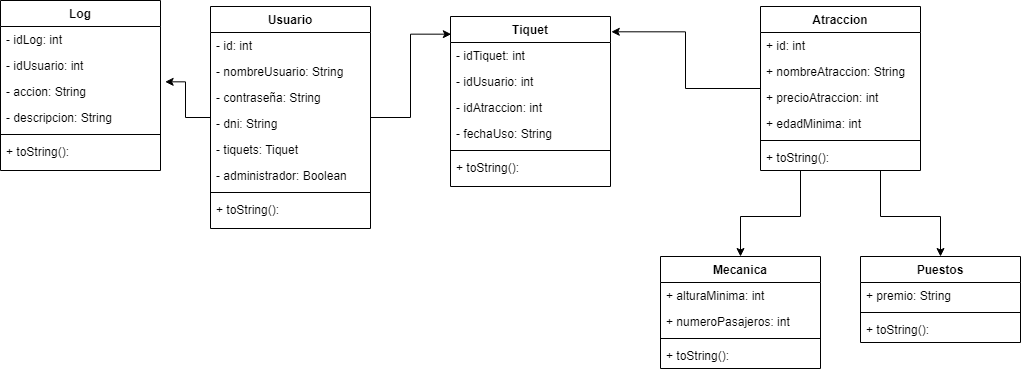

The diagram above was exported from draw.io. Its source (the exported page's mxGraphModel, read from the mxfile embedded in the PNG):
<mxGraphModel dx="2012" dy="693" grid="1" gridSize="10" guides="1" tooltips="1" connect="1" arrows="1" fold="1" page="1" pageScale="1" pageWidth="827" pageHeight="1169" math="0" shadow="0">
  <root>
    <mxCell id="0" />
    <mxCell id="1" parent="0" />
    <mxCell id="IPNh6D8vN2_Ykqfjf09g-1" style="edgeStyle=orthogonalEdgeStyle;rounded=0;orthogonalLoop=1;jettySize=auto;html=1;entryX=0.005;entryY=0.104;entryDx=0;entryDy=0;entryPerimeter=0;" edge="1" parent="1" source="IPNh6D8vN2_Ykqfjf09g-5" target="IPNh6D8vN2_Ykqfjf09g-16">
      <mxGeometry relative="1" as="geometry" />
    </mxCell>
    <mxCell id="IPNh6D8vN2_Ykqfjf09g-4" style="edgeStyle=orthogonalEdgeStyle;rounded=0;orthogonalLoop=1;jettySize=auto;html=1;entryX=1.029;entryY=0.128;entryDx=0;entryDy=0;entryPerimeter=0;" edge="1" parent="1" source="IPNh6D8vN2_Ykqfjf09g-5" target="IPNh6D8vN2_Ykqfjf09g-98">
      <mxGeometry relative="1" as="geometry" />
    </mxCell>
    <mxCell id="IPNh6D8vN2_Ykqfjf09g-5" value="Usuario" style="swimlane;fontStyle=1;align=center;verticalAlign=top;childLayout=stackLayout;horizontal=1;startSize=26;horizontalStack=0;resizeParent=1;resizeParentMax=0;resizeLast=0;collapsible=1;marginBottom=0;" vertex="1" parent="1">
      <mxGeometry x="-80" y="630" width="160" height="222" as="geometry" />
    </mxCell>
    <mxCell id="IPNh6D8vN2_Ykqfjf09g-6" value="- id: int" style="text;strokeColor=none;fillColor=none;align=left;verticalAlign=top;spacingLeft=4;spacingRight=4;overflow=hidden;rotatable=0;points=[[0,0.5],[1,0.5]];portConstraint=eastwest;" vertex="1" parent="IPNh6D8vN2_Ykqfjf09g-5">
      <mxGeometry y="26" width="160" height="26" as="geometry" />
    </mxCell>
    <mxCell id="IPNh6D8vN2_Ykqfjf09g-7" value="- nombreUsuario: String " style="text;strokeColor=none;fillColor=none;align=left;verticalAlign=top;spacingLeft=4;spacingRight=4;overflow=hidden;rotatable=0;points=[[0,0.5],[1,0.5]];portConstraint=eastwest;" vertex="1" parent="IPNh6D8vN2_Ykqfjf09g-5">
      <mxGeometry y="52" width="160" height="26" as="geometry" />
    </mxCell>
    <mxCell id="IPNh6D8vN2_Ykqfjf09g-8" value="- contraseña: String " style="text;strokeColor=none;fillColor=none;align=left;verticalAlign=top;spacingLeft=4;spacingRight=4;overflow=hidden;rotatable=0;points=[[0,0.5],[1,0.5]];portConstraint=eastwest;" vertex="1" parent="IPNh6D8vN2_Ykqfjf09g-5">
      <mxGeometry y="78" width="160" height="26" as="geometry" />
    </mxCell>
    <mxCell id="IPNh6D8vN2_Ykqfjf09g-9" value="- dni: String " style="text;strokeColor=none;fillColor=none;align=left;verticalAlign=top;spacingLeft=4;spacingRight=4;overflow=hidden;rotatable=0;points=[[0,0.5],[1,0.5]];portConstraint=eastwest;" vertex="1" parent="IPNh6D8vN2_Ykqfjf09g-5">
      <mxGeometry y="104" width="160" height="26" as="geometry" />
    </mxCell>
    <mxCell id="IPNh6D8vN2_Ykqfjf09g-10" value="- tiquets: Tiquet " style="text;strokeColor=none;fillColor=none;align=left;verticalAlign=top;spacingLeft=4;spacingRight=4;overflow=hidden;rotatable=0;points=[[0,0.5],[1,0.5]];portConstraint=eastwest;" vertex="1" parent="IPNh6D8vN2_Ykqfjf09g-5">
      <mxGeometry y="130" width="160" height="26" as="geometry" />
    </mxCell>
    <mxCell id="IPNh6D8vN2_Ykqfjf09g-11" value="- administrador: Boolean" style="text;strokeColor=none;fillColor=none;align=left;verticalAlign=top;spacingLeft=4;spacingRight=4;overflow=hidden;rotatable=0;points=[[0,0.5],[1,0.5]];portConstraint=eastwest;" vertex="1" parent="IPNh6D8vN2_Ykqfjf09g-5">
      <mxGeometry y="156" width="160" height="26" as="geometry" />
    </mxCell>
    <mxCell id="IPNh6D8vN2_Ykqfjf09g-12" value="" style="line;strokeWidth=1;fillColor=none;align=left;verticalAlign=middle;spacingTop=-1;spacingLeft=3;spacingRight=3;rotatable=0;labelPosition=right;points=[];portConstraint=eastwest;" vertex="1" parent="IPNh6D8vN2_Ykqfjf09g-5">
      <mxGeometry y="182" width="160" height="8" as="geometry" />
    </mxCell>
    <mxCell id="IPNh6D8vN2_Ykqfjf09g-13" value="+ toString():" style="text;strokeColor=none;fillColor=none;align=left;verticalAlign=top;spacingLeft=4;spacingRight=4;overflow=hidden;rotatable=0;points=[[0,0.5],[1,0.5]];portConstraint=eastwest;" vertex="1" parent="IPNh6D8vN2_Ykqfjf09g-5">
      <mxGeometry y="190" width="160" height="32" as="geometry" />
    </mxCell>
    <mxCell id="IPNh6D8vN2_Ykqfjf09g-16" value="Tiquet" style="swimlane;fontStyle=1;align=center;verticalAlign=top;childLayout=stackLayout;horizontal=1;startSize=26;horizontalStack=0;resizeParent=1;resizeParentMax=0;resizeLast=0;collapsible=1;marginBottom=0;" vertex="1" parent="1">
      <mxGeometry x="160" y="640" width="160" height="170" as="geometry" />
    </mxCell>
    <mxCell id="IPNh6D8vN2_Ykqfjf09g-17" value="- idTiquet: int " style="text;strokeColor=none;fillColor=none;align=left;verticalAlign=top;spacingLeft=4;spacingRight=4;overflow=hidden;rotatable=0;points=[[0,0.5],[1,0.5]];portConstraint=eastwest;" vertex="1" parent="IPNh6D8vN2_Ykqfjf09g-16">
      <mxGeometry y="26" width="160" height="26" as="geometry" />
    </mxCell>
    <mxCell id="IPNh6D8vN2_Ykqfjf09g-18" value="- idUsuario: int" style="text;strokeColor=none;fillColor=none;align=left;verticalAlign=top;spacingLeft=4;spacingRight=4;overflow=hidden;rotatable=0;points=[[0,0.5],[1,0.5]];portConstraint=eastwest;" vertex="1" parent="IPNh6D8vN2_Ykqfjf09g-16">
      <mxGeometry y="52" width="160" height="26" as="geometry" />
    </mxCell>
    <mxCell id="IPNh6D8vN2_Ykqfjf09g-19" value="- idAtraccion: int" style="text;strokeColor=none;fillColor=none;align=left;verticalAlign=top;spacingLeft=4;spacingRight=4;overflow=hidden;rotatable=0;points=[[0,0.5],[1,0.5]];portConstraint=eastwest;" vertex="1" parent="IPNh6D8vN2_Ykqfjf09g-16">
      <mxGeometry y="78" width="160" height="26" as="geometry" />
    </mxCell>
    <mxCell id="IPNh6D8vN2_Ykqfjf09g-20" value="- fechaUso: String" style="text;strokeColor=none;fillColor=none;align=left;verticalAlign=top;spacingLeft=4;spacingRight=4;overflow=hidden;rotatable=0;points=[[0,0.5],[1,0.5]];portConstraint=eastwest;" vertex="1" parent="IPNh6D8vN2_Ykqfjf09g-16">
      <mxGeometry y="104" width="160" height="26" as="geometry" />
    </mxCell>
    <mxCell id="IPNh6D8vN2_Ykqfjf09g-21" value="" style="line;strokeWidth=1;fillColor=none;align=left;verticalAlign=middle;spacingTop=-1;spacingLeft=3;spacingRight=3;rotatable=0;labelPosition=right;points=[];portConstraint=eastwest;" vertex="1" parent="IPNh6D8vN2_Ykqfjf09g-16">
      <mxGeometry y="130" width="160" height="8" as="geometry" />
    </mxCell>
    <mxCell id="IPNh6D8vN2_Ykqfjf09g-22" value="+ toString():" style="text;strokeColor=none;fillColor=none;align=left;verticalAlign=top;spacingLeft=4;spacingRight=4;overflow=hidden;rotatable=0;points=[[0,0.5],[1,0.5]];portConstraint=eastwest;" vertex="1" parent="IPNh6D8vN2_Ykqfjf09g-16">
      <mxGeometry y="138" width="160" height="32" as="geometry" />
    </mxCell>
    <mxCell id="IPNh6D8vN2_Ykqfjf09g-30" style="edgeStyle=orthogonalEdgeStyle;rounded=0;orthogonalLoop=1;jettySize=auto;html=1;entryX=1.005;entryY=0.09;entryDx=0;entryDy=0;entryPerimeter=0;" edge="1" parent="1" source="IPNh6D8vN2_Ykqfjf09g-35" target="IPNh6D8vN2_Ykqfjf09g-16">
      <mxGeometry relative="1" as="geometry" />
    </mxCell>
    <mxCell id="IPNh6D8vN2_Ykqfjf09g-33" style="edgeStyle=orthogonalEdgeStyle;rounded=0;orthogonalLoop=1;jettySize=auto;html=1;entryX=0.5;entryY=0;entryDx=0;entryDy=0;" edge="1" parent="1" source="IPNh6D8vN2_Ykqfjf09g-35" target="IPNh6D8vN2_Ykqfjf09g-76">
      <mxGeometry relative="1" as="geometry">
        <Array as="points">
          <mxPoint x="510" y="840" />
          <mxPoint x="450" y="840" />
        </Array>
      </mxGeometry>
    </mxCell>
    <mxCell id="IPNh6D8vN2_Ykqfjf09g-34" style="edgeStyle=orthogonalEdgeStyle;rounded=0;orthogonalLoop=1;jettySize=auto;html=1;entryX=0.5;entryY=0;entryDx=0;entryDy=0;" edge="1" parent="1" source="IPNh6D8vN2_Ykqfjf09g-35" target="IPNh6D8vN2_Ykqfjf09g-81">
      <mxGeometry relative="1" as="geometry">
        <Array as="points">
          <mxPoint x="590" y="840" />
          <mxPoint x="650" y="840" />
        </Array>
      </mxGeometry>
    </mxCell>
    <mxCell id="IPNh6D8vN2_Ykqfjf09g-35" value="Atraccion" style="swimlane;fontStyle=1;align=center;verticalAlign=top;childLayout=stackLayout;horizontal=1;startSize=26;horizontalStack=0;resizeParent=1;resizeParentMax=0;resizeLast=0;collapsible=1;marginBottom=0;" vertex="1" parent="1">
      <mxGeometry x="470" y="630" width="160" height="164" as="geometry">
        <mxRectangle x="540" y="560" width="80" height="26" as="alternateBounds" />
      </mxGeometry>
    </mxCell>
    <mxCell id="IPNh6D8vN2_Ykqfjf09g-36" value="+ id: int" style="text;strokeColor=none;fillColor=none;align=left;verticalAlign=top;spacingLeft=4;spacingRight=4;overflow=hidden;rotatable=0;points=[[0,0.5],[1,0.5]];portConstraint=eastwest;" vertex="1" parent="IPNh6D8vN2_Ykqfjf09g-35">
      <mxGeometry y="26" width="160" height="26" as="geometry" />
    </mxCell>
    <mxCell id="IPNh6D8vN2_Ykqfjf09g-37" value="+ nombreAtraccion: String" style="text;strokeColor=none;fillColor=none;align=left;verticalAlign=top;spacingLeft=4;spacingRight=4;overflow=hidden;rotatable=0;points=[[0,0.5],[1,0.5]];portConstraint=eastwest;" vertex="1" parent="IPNh6D8vN2_Ykqfjf09g-35">
      <mxGeometry y="52" width="160" height="26" as="geometry" />
    </mxCell>
    <mxCell id="IPNh6D8vN2_Ykqfjf09g-38" value="+ precioAtraccion: int" style="text;strokeColor=none;fillColor=none;align=left;verticalAlign=top;spacingLeft=4;spacingRight=4;overflow=hidden;rotatable=0;points=[[0,0.5],[1,0.5]];portConstraint=eastwest;" vertex="1" parent="IPNh6D8vN2_Ykqfjf09g-35">
      <mxGeometry y="78" width="160" height="26" as="geometry" />
    </mxCell>
    <mxCell id="IPNh6D8vN2_Ykqfjf09g-39" value="+ edadMinima: int" style="text;strokeColor=none;fillColor=none;align=left;verticalAlign=top;spacingLeft=4;spacingRight=4;overflow=hidden;rotatable=0;points=[[0,0.5],[1,0.5]];portConstraint=eastwest;" vertex="1" parent="IPNh6D8vN2_Ykqfjf09g-35">
      <mxGeometry y="104" width="160" height="26" as="geometry" />
    </mxCell>
    <mxCell id="IPNh6D8vN2_Ykqfjf09g-40" value="" style="line;strokeWidth=1;fillColor=none;align=left;verticalAlign=middle;spacingTop=-1;spacingLeft=3;spacingRight=3;rotatable=0;labelPosition=right;points=[];portConstraint=eastwest;" vertex="1" parent="IPNh6D8vN2_Ykqfjf09g-35">
      <mxGeometry y="130" width="160" height="8" as="geometry" />
    </mxCell>
    <mxCell id="IPNh6D8vN2_Ykqfjf09g-41" value="+ toString():" style="text;strokeColor=none;fillColor=none;align=left;verticalAlign=top;spacingLeft=4;spacingRight=4;overflow=hidden;rotatable=0;points=[[0,0.5],[1,0.5]];portConstraint=eastwest;" vertex="1" parent="IPNh6D8vN2_Ykqfjf09g-35">
      <mxGeometry y="138" width="160" height="26" as="geometry" />
    </mxCell>
    <mxCell id="IPNh6D8vN2_Ykqfjf09g-76" value="Mecanica" style="swimlane;fontStyle=1;align=center;verticalAlign=top;childLayout=stackLayout;horizontal=1;startSize=26;horizontalStack=0;resizeParent=1;resizeParentMax=0;resizeLast=0;collapsible=1;marginBottom=0;" vertex="1" parent="1">
      <mxGeometry x="370" y="880" width="160" height="112" as="geometry">
        <mxRectangle x="540" y="560" width="80" height="26" as="alternateBounds" />
      </mxGeometry>
    </mxCell>
    <mxCell id="IPNh6D8vN2_Ykqfjf09g-77" value="+ alturaMinima: int" style="text;strokeColor=none;fillColor=none;align=left;verticalAlign=top;spacingLeft=4;spacingRight=4;overflow=hidden;rotatable=0;points=[[0,0.5],[1,0.5]];portConstraint=eastwest;" vertex="1" parent="IPNh6D8vN2_Ykqfjf09g-76">
      <mxGeometry y="26" width="160" height="26" as="geometry" />
    </mxCell>
    <mxCell id="IPNh6D8vN2_Ykqfjf09g-78" value="+ numeroPasajeros: int" style="text;strokeColor=none;fillColor=none;align=left;verticalAlign=top;spacingLeft=4;spacingRight=4;overflow=hidden;rotatable=0;points=[[0,0.5],[1,0.5]];portConstraint=eastwest;" vertex="1" parent="IPNh6D8vN2_Ykqfjf09g-76">
      <mxGeometry y="52" width="160" height="26" as="geometry" />
    </mxCell>
    <mxCell id="IPNh6D8vN2_Ykqfjf09g-79" value="" style="line;strokeWidth=1;fillColor=none;align=left;verticalAlign=middle;spacingTop=-1;spacingLeft=3;spacingRight=3;rotatable=0;labelPosition=right;points=[];portConstraint=eastwest;" vertex="1" parent="IPNh6D8vN2_Ykqfjf09g-76">
      <mxGeometry y="78" width="160" height="8" as="geometry" />
    </mxCell>
    <mxCell id="IPNh6D8vN2_Ykqfjf09g-80" value="+ toString():" style="text;strokeColor=none;fillColor=none;align=left;verticalAlign=top;spacingLeft=4;spacingRight=4;overflow=hidden;rotatable=0;points=[[0,0.5],[1,0.5]];portConstraint=eastwest;" vertex="1" parent="IPNh6D8vN2_Ykqfjf09g-76">
      <mxGeometry y="86" width="160" height="26" as="geometry" />
    </mxCell>
    <mxCell id="IPNh6D8vN2_Ykqfjf09g-81" value="Puestos&#10;" style="swimlane;fontStyle=1;align=center;verticalAlign=top;childLayout=stackLayout;horizontal=1;startSize=26;horizontalStack=0;resizeParent=1;resizeParentMax=0;resizeLast=0;collapsible=1;marginBottom=0;" vertex="1" parent="1">
      <mxGeometry x="570" y="880" width="160" height="86" as="geometry">
        <mxRectangle x="540" y="560" width="80" height="26" as="alternateBounds" />
      </mxGeometry>
    </mxCell>
    <mxCell id="IPNh6D8vN2_Ykqfjf09g-82" value="+ premio: String" style="text;strokeColor=none;fillColor=none;align=left;verticalAlign=top;spacingLeft=4;spacingRight=4;overflow=hidden;rotatable=0;points=[[0,0.5],[1,0.5]];portConstraint=eastwest;" vertex="1" parent="IPNh6D8vN2_Ykqfjf09g-81">
      <mxGeometry y="26" width="160" height="26" as="geometry" />
    </mxCell>
    <mxCell id="IPNh6D8vN2_Ykqfjf09g-83" value="" style="line;strokeWidth=1;fillColor=none;align=left;verticalAlign=middle;spacingTop=-1;spacingLeft=3;spacingRight=3;rotatable=0;labelPosition=right;points=[];portConstraint=eastwest;" vertex="1" parent="IPNh6D8vN2_Ykqfjf09g-81">
      <mxGeometry y="52" width="160" height="8" as="geometry" />
    </mxCell>
    <mxCell id="IPNh6D8vN2_Ykqfjf09g-84" value="+ toString():" style="text;strokeColor=none;fillColor=none;align=left;verticalAlign=top;spacingLeft=4;spacingRight=4;overflow=hidden;rotatable=0;points=[[0,0.5],[1,0.5]];portConstraint=eastwest;" vertex="1" parent="IPNh6D8vN2_Ykqfjf09g-81">
      <mxGeometry y="60" width="160" height="26" as="geometry" />
    </mxCell>
    <mxCell id="IPNh6D8vN2_Ykqfjf09g-95" value="Log" style="swimlane;fontStyle=1;align=center;verticalAlign=top;childLayout=stackLayout;horizontal=1;startSize=26;horizontalStack=0;resizeParent=1;resizeParentMax=0;resizeLast=0;collapsible=1;marginBottom=0;" vertex="1" parent="1">
      <mxGeometry x="-290" y="624" width="160" height="170" as="geometry" />
    </mxCell>
    <mxCell id="IPNh6D8vN2_Ykqfjf09g-96" value="- idLog: int " style="text;strokeColor=none;fillColor=none;align=left;verticalAlign=top;spacingLeft=4;spacingRight=4;overflow=hidden;rotatable=0;points=[[0,0.5],[1,0.5]];portConstraint=eastwest;" vertex="1" parent="IPNh6D8vN2_Ykqfjf09g-95">
      <mxGeometry y="26" width="160" height="26" as="geometry" />
    </mxCell>
    <mxCell id="IPNh6D8vN2_Ykqfjf09g-97" value="- idUsuario: int" style="text;strokeColor=none;fillColor=none;align=left;verticalAlign=top;spacingLeft=4;spacingRight=4;overflow=hidden;rotatable=0;points=[[0,0.5],[1,0.5]];portConstraint=eastwest;" vertex="1" parent="IPNh6D8vN2_Ykqfjf09g-95">
      <mxGeometry y="52" width="160" height="26" as="geometry" />
    </mxCell>
    <mxCell id="IPNh6D8vN2_Ykqfjf09g-98" value="- accion: String" style="text;strokeColor=none;fillColor=none;align=left;verticalAlign=top;spacingLeft=4;spacingRight=4;overflow=hidden;rotatable=0;points=[[0,0.5],[1,0.5]];portConstraint=eastwest;" vertex="1" parent="IPNh6D8vN2_Ykqfjf09g-95">
      <mxGeometry y="78" width="160" height="26" as="geometry" />
    </mxCell>
    <mxCell id="IPNh6D8vN2_Ykqfjf09g-99" value="- descripcion: String" style="text;strokeColor=none;fillColor=none;align=left;verticalAlign=top;spacingLeft=4;spacingRight=4;overflow=hidden;rotatable=0;points=[[0,0.5],[1,0.5]];portConstraint=eastwest;" vertex="1" parent="IPNh6D8vN2_Ykqfjf09g-95">
      <mxGeometry y="104" width="160" height="26" as="geometry" />
    </mxCell>
    <mxCell id="IPNh6D8vN2_Ykqfjf09g-100" value="" style="line;strokeWidth=1;fillColor=none;align=left;verticalAlign=middle;spacingTop=-1;spacingLeft=3;spacingRight=3;rotatable=0;labelPosition=right;points=[];portConstraint=eastwest;" vertex="1" parent="IPNh6D8vN2_Ykqfjf09g-95">
      <mxGeometry y="130" width="160" height="8" as="geometry" />
    </mxCell>
    <mxCell id="IPNh6D8vN2_Ykqfjf09g-101" value="+ toString():" style="text;strokeColor=none;fillColor=none;align=left;verticalAlign=top;spacingLeft=4;spacingRight=4;overflow=hidden;rotatable=0;points=[[0,0.5],[1,0.5]];portConstraint=eastwest;" vertex="1" parent="IPNh6D8vN2_Ykqfjf09g-95">
      <mxGeometry y="138" width="160" height="32" as="geometry" />
    </mxCell>
  </root>
</mxGraphModel>